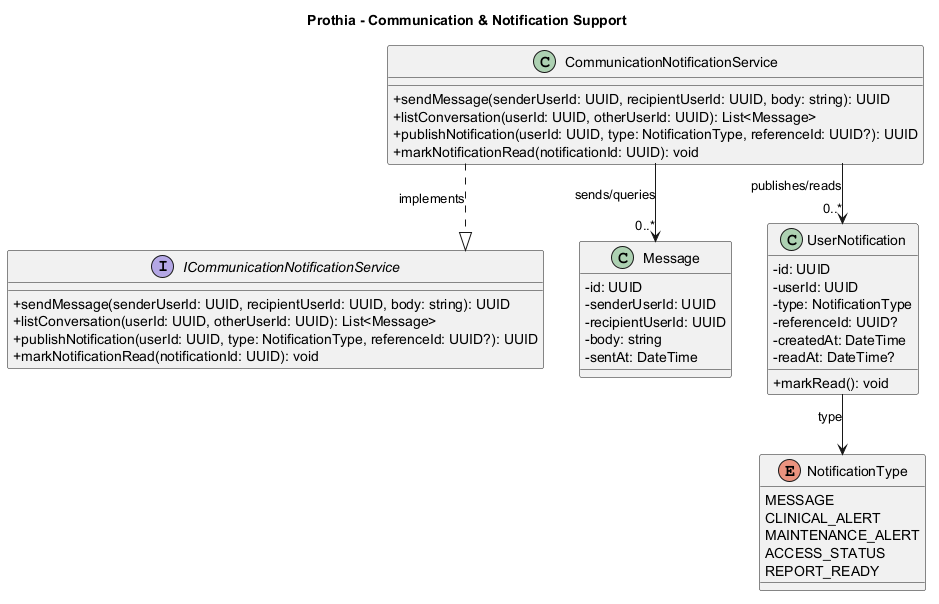

The diagram above was rendered by PlantUML. Its source (embedded in the PNG):
@startuml
title Prothia - Communication & Notification Support
skinparam classAttributeIconSize 0
skinparam linetype ortho

interface ICommunicationNotificationService {
  +sendMessage(senderUserId: UUID, recipientUserId: UUID, body: string): UUID
  +listConversation(userId: UUID, otherUserId: UUID): List<Message>
  +publishNotification(userId: UUID, type: NotificationType, referenceId: UUID?): UUID
  +markNotificationRead(notificationId: UUID): void
}

class CommunicationNotificationService {
  +sendMessage(senderUserId: UUID, recipientUserId: UUID, body: string): UUID
  +listConversation(userId: UUID, otherUserId: UUID): List<Message>
  +publishNotification(userId: UUID, type: NotificationType, referenceId: UUID?): UUID
  +markNotificationRead(notificationId: UUID): void
}

class Message {
  -id: UUID
  -senderUserId: UUID
  -recipientUserId: UUID
  -body: string
  -sentAt: DateTime
}

class UserNotification {
  -id: UUID
  -userId: UUID
  -type: NotificationType
  -referenceId: UUID?
  -createdAt: DateTime
  -readAt: DateTime?
  +markRead(): void
}

enum NotificationType {
  MESSAGE
  CLINICAL_ALERT
  MAINTENANCE_ALERT
  ACCESS_STATUS
  REPORT_READY
}

CommunicationNotificationService ..|> ICommunicationNotificationService : implements
CommunicationNotificationService --> "0..*" Message : sends/queries
CommunicationNotificationService --> "0..*" UserNotification : publishes/reads
UserNotification --> NotificationType : type
@enduml